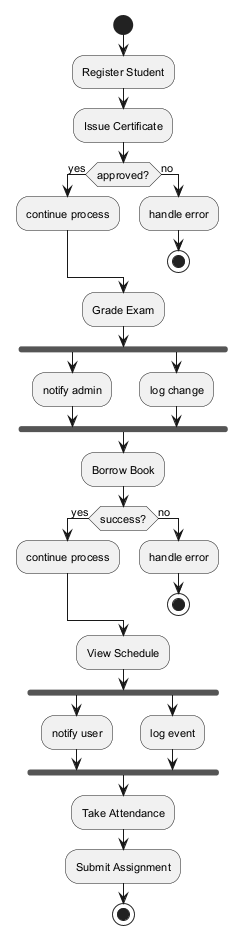

The diagram above was rendered by PlantUML. Its source (embedded in the PNG):
@startuml
skinparam defaultFontSize 11
start
:Register Student;
:Issue Certificate;
if (approved?) then (yes)
:continue process;
else (no)
:handle error;
stop
endif
:Grade Exam;
fork
:notify admin;
fork again
:log change;
end fork
:Borrow Book;
if (success?) then (yes)
:continue process;
else (no)
:handle error;
stop
endif
:View Schedule;
fork
:notify user;
fork again
:log event;
end fork
:Take Attendance;
:Submit Assignment;
stop
@enduml